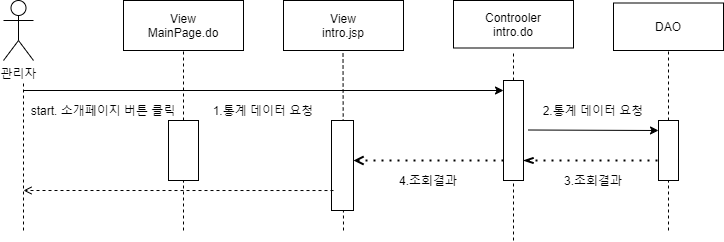

The diagram above was exported from draw.io. Its source (the exported page's mxGraphModel, read from the mxfile embedded in the PNG):
<mxGraphModel dx="1038" dy="491" grid="1" gridSize="10" guides="1" tooltips="1" connect="1" arrows="1" fold="1" page="1" pageScale="1" pageWidth="827" pageHeight="1169" math="0" shadow="0">
  <root>
    <mxCell id="DXR3ySdRyqfdzaIod6L3-0" />
    <mxCell id="DXR3ySdRyqfdzaIod6L3-1" parent="DXR3ySdRyqfdzaIod6L3-0" />
    <mxCell id="DXR3ySdRyqfdzaIod6L3-20" value="관리자" style="shape=umlActor;verticalLabelPosition=bottom;verticalAlign=top;html=1;outlineConnect=0;" parent="DXR3ySdRyqfdzaIod6L3-1" vertex="1">
      <mxGeometry x="60" y="50" width="30" height="60" as="geometry" />
    </mxCell>
    <mxCell id="DXR3ySdRyqfdzaIod6L3-21" value="View&lt;br&gt;MainPage.do" style="rounded=0;whiteSpace=wrap;html=1;" parent="DXR3ySdRyqfdzaIod6L3-1" vertex="1">
      <mxGeometry x="180" y="50" width="120" height="50" as="geometry" />
    </mxCell>
    <mxCell id="DXR3ySdRyqfdzaIod6L3-22" value="View&lt;br&gt;intro.jsp" style="rounded=0;whiteSpace=wrap;html=1;" parent="DXR3ySdRyqfdzaIod6L3-1" vertex="1">
      <mxGeometry x="340" y="50" width="120" height="50" as="geometry" />
    </mxCell>
    <mxCell id="DXR3ySdRyqfdzaIod6L3-23" value="Controoler&lt;br&gt;intro.do" style="rounded=0;whiteSpace=wrap;html=1;" parent="DXR3ySdRyqfdzaIod6L3-1" vertex="1">
      <mxGeometry x="510" y="50" width="120" height="47.5" as="geometry" />
    </mxCell>
    <mxCell id="DXR3ySdRyqfdzaIod6L3-24" value="DAO" style="rounded=0;whiteSpace=wrap;html=1;" parent="DXR3ySdRyqfdzaIod6L3-1" vertex="1">
      <mxGeometry x="670" y="52.5" width="110" height="47.5" as="geometry" />
    </mxCell>
    <mxCell id="DXR3ySdRyqfdzaIod6L3-25" value="" style="endArrow=none;dashed=1;html=1;entryX=0.5;entryY=1;entryDx=0;entryDy=0;" parent="DXR3ySdRyqfdzaIod6L3-1" source="DXR3ySdRyqfdzaIod6L3-29" target="DXR3ySdRyqfdzaIod6L3-21" edge="1">
      <mxGeometry width="50" height="50" relative="1" as="geometry">
        <mxPoint x="240" y="280" as="sourcePoint" />
        <mxPoint x="250" y="160" as="targetPoint" />
      </mxGeometry>
    </mxCell>
    <mxCell id="DXR3ySdRyqfdzaIod6L3-26" value="" style="endArrow=none;dashed=1;html=1;" parent="DXR3ySdRyqfdzaIod6L3-1" edge="1">
      <mxGeometry width="50" height="50" relative="1" as="geometry">
        <mxPoint x="400" y="280" as="sourcePoint" />
        <mxPoint x="399.5" y="100" as="targetPoint" />
      </mxGeometry>
    </mxCell>
    <mxCell id="DXR3ySdRyqfdzaIod6L3-27" value="" style="endArrow=none;dashed=1;html=1;" parent="DXR3ySdRyqfdzaIod6L3-1" source="DXR3ySdRyqfdzaIod6L3-32" edge="1">
      <mxGeometry width="50" height="50" relative="1" as="geometry">
        <mxPoint x="570" y="290" as="sourcePoint" />
        <mxPoint x="570" y="100" as="targetPoint" />
      </mxGeometry>
    </mxCell>
    <mxCell id="DXR3ySdRyqfdzaIod6L3-28" value="" style="endArrow=none;dashed=1;html=1;entryX=0.5;entryY=1;entryDx=0;entryDy=0;" parent="DXR3ySdRyqfdzaIod6L3-1" source="DXR3ySdRyqfdzaIod6L3-34" target="DXR3ySdRyqfdzaIod6L3-24" edge="1">
      <mxGeometry width="50" height="50" relative="1" as="geometry">
        <mxPoint x="725" y="280" as="sourcePoint" />
        <mxPoint x="740" y="130" as="targetPoint" />
      </mxGeometry>
    </mxCell>
    <mxCell id="DXR3ySdRyqfdzaIod6L3-29" value="" style="rounded=0;whiteSpace=wrap;html=1;" parent="DXR3ySdRyqfdzaIod6L3-1" vertex="1">
      <mxGeometry x="225" y="170" width="30" height="60" as="geometry" />
    </mxCell>
    <mxCell id="DXR3ySdRyqfdzaIod6L3-30" value="" style="endArrow=none;dashed=1;html=1;entryX=0.5;entryY=1;entryDx=0;entryDy=0;" parent="DXR3ySdRyqfdzaIod6L3-1" target="DXR3ySdRyqfdzaIod6L3-29" edge="1">
      <mxGeometry width="50" height="50" relative="1" as="geometry">
        <mxPoint x="240" y="280" as="sourcePoint" />
        <mxPoint x="240" y="100" as="targetPoint" />
      </mxGeometry>
    </mxCell>
    <mxCell id="DXR3ySdRyqfdzaIod6L3-31" value="" style="rounded=0;whiteSpace=wrap;html=1;" parent="DXR3ySdRyqfdzaIod6L3-1" vertex="1">
      <mxGeometry x="388" y="170" width="22" height="90" as="geometry" />
    </mxCell>
    <mxCell id="DXR3ySdRyqfdzaIod6L3-32" value="" style="rounded=0;whiteSpace=wrap;html=1;" parent="DXR3ySdRyqfdzaIod6L3-1" vertex="1">
      <mxGeometry x="560" y="130" width="20" height="100" as="geometry" />
    </mxCell>
    <mxCell id="DXR3ySdRyqfdzaIod6L3-33" value="" style="endArrow=none;dashed=1;html=1;" parent="DXR3ySdRyqfdzaIod6L3-1" target="DXR3ySdRyqfdzaIod6L3-32" edge="1">
      <mxGeometry width="50" height="50" relative="1" as="geometry">
        <mxPoint x="570" y="290" as="sourcePoint" />
        <mxPoint x="570" y="100" as="targetPoint" />
      </mxGeometry>
    </mxCell>
    <mxCell id="DXR3ySdRyqfdzaIod6L3-34" value="" style="rounded=0;whiteSpace=wrap;html=1;" parent="DXR3ySdRyqfdzaIod6L3-1" vertex="1">
      <mxGeometry x="715" y="170" width="20" height="60" as="geometry" />
    </mxCell>
    <mxCell id="DXR3ySdRyqfdzaIod6L3-35" value="" style="endArrow=none;dashed=1;html=1;entryX=0.5;entryY=1;entryDx=0;entryDy=0;" parent="DXR3ySdRyqfdzaIod6L3-1" target="DXR3ySdRyqfdzaIod6L3-34" edge="1">
      <mxGeometry width="50" height="50" relative="1" as="geometry">
        <mxPoint x="725" y="280" as="sourcePoint" />
        <mxPoint x="725" y="100" as="targetPoint" />
      </mxGeometry>
    </mxCell>
    <mxCell id="DXR3ySdRyqfdzaIod6L3-36" value="" style="endArrow=none;dashed=1;html=1;" parent="DXR3ySdRyqfdzaIod6L3-1" edge="1">
      <mxGeometry width="50" height="50" relative="1" as="geometry">
        <mxPoint x="80" y="280" as="sourcePoint" />
        <mxPoint x="80" y="130" as="targetPoint" />
      </mxGeometry>
    </mxCell>
    <mxCell id="DXR3ySdRyqfdzaIod6L3-37" value="" style="endArrow=classic;html=1;" parent="DXR3ySdRyqfdzaIod6L3-1" edge="1">
      <mxGeometry width="50" height="50" relative="1" as="geometry">
        <mxPoint x="80" y="140" as="sourcePoint" />
        <mxPoint x="560" y="140" as="targetPoint" />
      </mxGeometry>
    </mxCell>
    <mxCell id="DXR3ySdRyqfdzaIod6L3-41" value="" style="endArrow=classic;html=1;" parent="DXR3ySdRyqfdzaIod6L3-1" edge="1">
      <mxGeometry width="50" height="50" relative="1" as="geometry">
        <mxPoint x="585" y="179.5" as="sourcePoint" />
        <mxPoint x="715" y="180" as="targetPoint" />
      </mxGeometry>
    </mxCell>
    <mxCell id="DXR3ySdRyqfdzaIod6L3-42" value="start. 소개페이지 버튼 클릭" style="text;html=1;strokeColor=none;fillColor=none;align=center;verticalAlign=middle;whiteSpace=wrap;rounded=0;" parent="DXR3ySdRyqfdzaIod6L3-1" vertex="1">
      <mxGeometry x="80" y="150" width="160" height="20" as="geometry" />
    </mxCell>
    <mxCell id="DXR3ySdRyqfdzaIod6L3-45" value="1.통계 데이터 요청" style="text;html=1;strokeColor=none;fillColor=none;align=center;verticalAlign=middle;whiteSpace=wrap;rounded=0;" parent="DXR3ySdRyqfdzaIod6L3-1" vertex="1">
      <mxGeometry x="260" y="150" width="120" height="20" as="geometry" />
    </mxCell>
    <mxCell id="DXR3ySdRyqfdzaIod6L3-47" value="2.통계 데이터 요청" style="text;html=1;strokeColor=none;fillColor=none;align=center;verticalAlign=middle;whiteSpace=wrap;rounded=0;" parent="DXR3ySdRyqfdzaIod6L3-1" vertex="1">
      <mxGeometry x="580" y="150" width="140" height="20" as="geometry" />
    </mxCell>
    <mxCell id="DXR3ySdRyqfdzaIod6L3-48" value="" style="endArrow=openThin;dashed=1;html=1;dashPattern=1 3;strokeWidth=2;endFill=0;" parent="DXR3ySdRyqfdzaIod6L3-1" edge="1">
      <mxGeometry width="50" height="50" relative="1" as="geometry">
        <mxPoint x="714" y="210" as="sourcePoint" />
        <mxPoint x="580" y="210" as="targetPoint" />
      </mxGeometry>
    </mxCell>
    <mxCell id="DXR3ySdRyqfdzaIod6L3-49" value="3.조회결과" style="text;html=1;strokeColor=none;fillColor=none;align=center;verticalAlign=middle;whiteSpace=wrap;rounded=0;" parent="DXR3ySdRyqfdzaIod6L3-1" vertex="1">
      <mxGeometry x="605" y="220" width="90" height="20" as="geometry" />
    </mxCell>
    <mxCell id="DXR3ySdRyqfdzaIod6L3-52" value="" style="endArrow=open;dashed=1;html=1;dashPattern=1 3;strokeWidth=2;endFill=0;" parent="DXR3ySdRyqfdzaIod6L3-1" edge="1">
      <mxGeometry width="50" height="50" relative="1" as="geometry">
        <mxPoint x="560" y="210" as="sourcePoint" />
        <mxPoint x="410" y="210" as="targetPoint" />
        <Array as="points">
          <mxPoint x="560" y="210" />
        </Array>
      </mxGeometry>
    </mxCell>
    <mxCell id="DXR3ySdRyqfdzaIod6L3-53" value="4.조회결과" style="text;html=1;strokeColor=none;fillColor=none;align=center;verticalAlign=middle;whiteSpace=wrap;rounded=0;" parent="DXR3ySdRyqfdzaIod6L3-1" vertex="1">
      <mxGeometry x="430" y="220" width="110" height="20" as="geometry" />
    </mxCell>
    <mxCell id="DXR3ySdRyqfdzaIod6L3-54" value="" style="endArrow=open;dashed=1;html=1;endFill=0;exitX=0.091;exitY=0.667;exitDx=0;exitDy=0;exitPerimeter=0;" parent="DXR3ySdRyqfdzaIod6L3-1" edge="1">
      <mxGeometry width="50" height="50" relative="1" as="geometry">
        <mxPoint x="390.00199999999995" y="240.02999999999997" as="sourcePoint" />
        <mxPoint x="80" y="240" as="targetPoint" />
      </mxGeometry>
    </mxCell>
  </root>
</mxGraphModel>